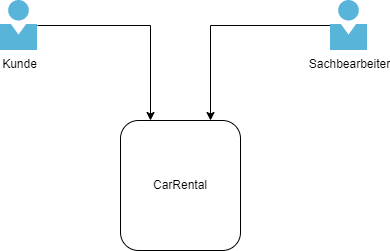

The diagram above was exported from draw.io. Its source (the exported page's mxGraphModel, read from the mxfile embedded in the PNG):
<mxGraphModel dx="1446" dy="1122" grid="1" gridSize="10" guides="1" tooltips="1" connect="1" arrows="1" fold="1" page="1" pageScale="1" pageWidth="1100" pageHeight="850" math="0" shadow="0">
  <root>
    <mxCell id="0" />
    <mxCell id="1" parent="0" />
    <mxCell id="S67EccjBVAU4HizvPTIg-1" value="CarRental" style="rounded=1;whiteSpace=wrap;html=1;" parent="1" vertex="1">
      <mxGeometry x="487" y="340" width="120" height="130" as="geometry" />
    </mxCell>
    <mxCell id="S67EccjBVAU4HizvPTIg-6" style="edgeStyle=orthogonalEdgeStyle;rounded=0;orthogonalLoop=1;jettySize=auto;html=1;entryX=0.75;entryY=0;entryDx=0;entryDy=0;" parent="1" source="S67EccjBVAU4HizvPTIg-5" target="S67EccjBVAU4HizvPTIg-1" edge="1">
      <mxGeometry relative="1" as="geometry">
        <Array as="points">
          <mxPoint x="577" y="245" />
        </Array>
      </mxGeometry>
    </mxCell>
    <mxCell id="S67EccjBVAU4HizvPTIg-5" value="Sachbearbeiter" style="sketch=0;aspect=fixed;html=1;points=[];align=center;image;fontSize=12;image=img/lib/mscae/Person.svg;" parent="1" vertex="1">
      <mxGeometry x="697" y="220" width="37" height="50" as="geometry" />
    </mxCell>
    <mxCell id="cqUQ1h2NHDcfT83luLuF-2" style="edgeStyle=orthogonalEdgeStyle;rounded=0;orthogonalLoop=1;jettySize=auto;html=1;entryX=0.25;entryY=0;entryDx=0;entryDy=0;" parent="1" source="cqUQ1h2NHDcfT83luLuF-1" target="S67EccjBVAU4HizvPTIg-1" edge="1">
      <mxGeometry relative="1" as="geometry" />
    </mxCell>
    <mxCell id="cqUQ1h2NHDcfT83luLuF-1" value="Kunde" style="sketch=0;aspect=fixed;html=1;points=[];align=center;image;fontSize=12;image=img/lib/mscae/Person.svg;" parent="1" vertex="1">
      <mxGeometry x="367" y="220" width="37" height="50" as="geometry" />
    </mxCell>
  </root>
</mxGraphModel>